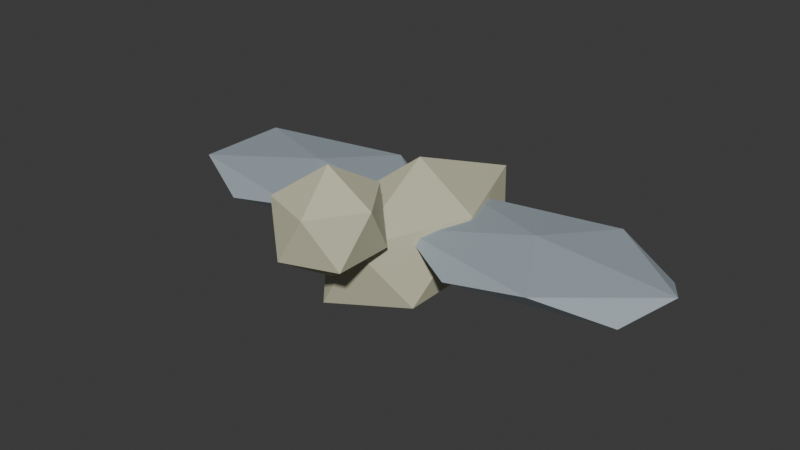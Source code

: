 # Source: SH10_Peachone.blend  (saved by Blender 5.2.44; exported with 4.5.12 LTS)
import bpy
from mathutils import Matrix  # noqa: F401  (used for matrix-valued properties, if any)

bpy.ops.wm.read_factory_settings(use_empty=True)
scene = bpy.context.scene
scene.name = 'Scene'

# ---- collections
col_collection = bpy.data.collections.new('Collection'); scene.collection.children.link(col_collection)

# ---- materials (node trees are filled in below, after node groups)
mat_sh10_peachone_bone = bpy.data.materials.new('SH10_Peachone_Bone')
mat_sh10_peachone_bone.diffuse_color = (0.58, 0.57, 0.4, 1.0)
mat_sh10_peachone_edge = bpy.data.materials.new('SH10_Peachone_Edge')
mat_sh10_peachone_edge.diffuse_color = (0.34, 0.4, 0.44, 1.0)

# ---- material node trees
mat_sh10_peachone_bone.use_nodes = True; mat_sh10_peachone_bone.node_tree.nodes.clear()
_N = mat_sh10_peachone_bone.node_tree.nodes; _L = mat_sh10_peachone_bone.node_tree.links
n0 = _N.new('ShaderNodeBsdfPrincipled'); n0.name = 'Principled BSDF'; n0.location = (-200, 100)
n0.inputs[0].default_value = (0.58, 0.57, 0.4, 1.0)
n0.inputs[2].default_value = 0.8
n0.inputs[10].default_value = 0.005
n1 = _N.new('ShaderNodeOutputMaterial'); n1.name = 'Material Output'; n1.location = (200, 100)
_L.new(n0.outputs[0], n1.inputs[0])
n1.is_active_output = True
mat_sh10_peachone_edge.use_nodes = True; mat_sh10_peachone_edge.node_tree.nodes.clear()
_N = mat_sh10_peachone_edge.node_tree.nodes; _L = mat_sh10_peachone_edge.node_tree.links
n0 = _N.new('ShaderNodeBsdfPrincipled'); n0.name = 'Principled BSDF'; n0.location = (-200, 100)
n0.inputs[0].default_value = (0.34, 0.4, 0.44, 1.0)
n0.inputs[2].default_value = 0.8
n0.inputs[10].default_value = 0.005
n1 = _N.new('ShaderNodeOutputMaterial'); n1.name = 'Material Output'; n1.location = (200, 100)
_L.new(n0.outputs[0], n1.inputs[0])
n1.is_active_output = True

# ---- world
world_world = bpy.data.worlds.new('World'); scene.world = world_world
world_world.use_nodes = True; world_world.node_tree.nodes.clear()
_N = world_world.node_tree.nodes; _L = world_world.node_tree.links
n0 = _N.new('ShaderNodeOutputWorld'); n0.name = 'World Output'; n0.location = (200, 100)
n1 = _N.new('ShaderNodeBackground'); n1.name = 'Background'; n1.location = (-200, 100)
n1.inputs[0].default_value = (0.05088, 0.05088, 0.05088, 1.0)
_L.new(n1.outputs[0], n0.inputs[0])
n0.is_active_output = True
world_world.color = (0.05088, 0.05088, 0.05088)
world_world.sun_shadow_jitter_overblur = 0.0

# ---- meshes
me_icosphere_265 = bpy.data.meshes.new('Icosphere.265')
me_icosphere_265.from_pydata([(0.0, 0.0, 0.05), (0.1302, -0.184, 0.1606), (-0.04975, -0.2977, 0.1606), (-0.161, 0.0, 0.1606), (-0.04975, 0.2977, 0.1606), (0.1302, 0.184, 0.1606), (0.04975, -0.2977, 0.3394), (-0.1302, -0.184, 0.3394), (-0.1302, 0.184, 0.3394), (0.04975, 0.2977, 0.3394), (0.161, 0.0, 0.3394), (0.0, 0.0, 0.45), (0.0, -0.32, 0.26), (0.1013, -0.3989, 0.3374), (-0.03869, -0.4476, 0.3374), (-0.1252, -0.32, 0.3374), (-0.03869, -0.1924, 0.3374), (0.1013, -0.2411, 0.3374), (0.03869, -0.4476, 0.4626), (-0.1013, -0.3989, 0.4626), (-0.1013, -0.2411, 0.4626), (0.03869, -0.1924, 0.4626), (0.1252, -0.32, 0.4626), (0.0, -0.32, 0.54), (-0.34, 0.0, 0.25), (-0.05056, -0.1262, 0.2776), (-0.4506, -0.2042, 0.2776), (-0.6978, 0.0, 0.2776), (-0.4506, 0.2042, 0.2776), (-0.05056, 0.1262, 0.2776), (-0.2294, -0.2042, 0.3224), (-0.6294, -0.1262, 0.3224), (-0.6294, 0.1262, 0.3224), (-0.2294, 0.2042, 0.3224), (0.01777, 0.0, 0.3224), (-0.34, 0.0, 0.35), (0.34, 0.0, 0.25), (0.6294, -0.1262, 0.2776), (0.2294, -0.2042, 0.2776), (-0.01777, 0.0, 0.2776), (0.2294, 0.2042, 0.2776), (0.6294, 0.1262, 0.2776), (0.4506, -0.2042, 0.3224), (0.05056, -0.1262, 0.3224), (0.05056, 0.1262, 0.3224), (0.4506, 0.2042, 0.3224), (0.6978, 0.0, 0.3224), (0.34, 0.0, 0.35)], [], [(0, 1, 2), (1, 0, 5), (0, 2, 3), (0, 3, 4), (0, 4, 5), (1, 5, 10), (2, 1, 6), (3, 2, 7), (4, 3, 8), (5, 4, 9), (1, 10, 6), (2, 6, 7), (3, 7, 8), (4, 8, 9), (5, 9, 10), (6, 10, 11), (7, 6, 11), (8, 7, 11), (9, 8, 11), (10, 9, 11), (12, 13, 14), (13, 12, 17), (12, 14, 15), (12, 15, 16), (12, 16, 17), (13, 17, 22), (14, 13, 18), (15, 14, 19), (16, 15, 20), (17, 16, 21), (13, 22, 18), (14, 18, 19), (15, 19, 20), (16, 20, 21), (17, 21, 22), (18, 22, 23), (19, 18, 23), (20, 19, 23), (21, 20, 23), (22, 21, 23), (24, 25, 26), (25, 24, 29), (24, 26, 27), (24, 27, 28), (24, 28, 29), (25, 29, 34), (26, 25, 30), (27, 26, 31), (28, 27, 32), (29, 28, 33), (25, 34, 30), (26, 30, 31), (27, 31, 32), (28, 32, 33), (29, 33, 34), (30, 34, 35), (31, 30, 35), (32, 31, 35), (33, 32, 35), (34, 33, 35), (36, 37, 38), (37, 36, 41), (36, 38, 39), (36, 39, 40), (36, 40, 41), (37, 41, 46), (38, 37, 42), (39, 38, 43), (40, 39, 44), (41, 40, 45), (37, 46, 42), (38, 42, 43), (39, 43, 44), (40, 44, 45), (41, 45, 46), (42, 46, 47), (43, 42, 47), (44, 43, 47), (45, 44, 47), (46, 45, 47)])
me_icosphere_265.polygons.foreach_set('material_index', [0, 0, 0, 0, 0, 0, 0, 0, 0, 0, 0, 0, 0, 0, 0, 0, 0, 0, 0, 0, 0, 0, 0, 0, 0, 0, 0, 0, 0, 0, 0, 0, 0, 0, 0, 0, 0, 0, 0, 0, 1, 1, 1, 1, 1, 1, 1, 1, 1, 1, 1, 1, 1, 1, 1, 1, 1, 1, 1, 1, 1, 1, 1, 1, 1, 1, 1, 1, 1, 1, 1, 1, 1, 1, 1, 1, 1, 1, 1, 1])
_uv = me_icosphere_265.uv_layers.new(name='UVMap')
_uv.uv.foreach_set('vector', [0.6036, 0.6444, 0.5127, 0.5228, 0.6271, 0.4493, 0.5127, 0.5228, 0.6036, 0.6444, 0.5127, 0.7577, 0.6036, 0.6444, 0.6271, 0.4493, 0.6979, 0.6388, 0.2554, 0.6376, 0.3367, 0.5807, 0.3643, 0.7808, 0.6036, 0.6444, 0.6271, 0.8294, 0.5127, 0.7577, 0.883, 0.05885, 0.883, 0.2878, 0.7687, 0.1685, 0.5099, 0.8636, 0.4025, 0.9431, 0.4025, 0.7983, 0.3367, 0.5807, 0.292, 0.4483, 0.4236, 0.4746, 0.3643, 0.7808, 0.3367, 0.5807, 0.4683, 0.6801, 0.883, 0.2878, 0.8821, 0.3856, 0.7681, 0.3704, 0.883, 0.05885, 0.7687, 0.1685, 0.7681, 4.262e-08, 0.8053, 0.9751, 0.6979, 0.9098, 0.8053, 0.8303, 0.3367, 0.5807, 0.4236, 0.4746, 0.4683, 0.6801, 0.3643, 0.7808, 0.4683, 0.6801, 0.4683, 0.7983, 0.883, 0.2878, 0.7681, 0.3704, 0.7687, 0.1685, 0.8117, 0.4493, 0.8821, 0.6398, 0.791, 0.6398, 0.6979, 0.5221, 0.8117, 0.4493, 0.791, 0.6398, 0.6979, 0.7576, 0.6979, 0.5221, 0.791, 0.6398, 0.8117, 0.8303, 0.6979, 0.7576, 0.791, 0.6398, 0.8821, 0.6398, 0.8117, 0.8303, 0.791, 0.6398, 0.9649, 0.1313, 0.8856, 0.09154, 0.9649, 0.03952, 0.8053, 0.8303, 0.8753, 0.8836, 0.8053, 0.931, 0.8943, 0.9142, 0.9178, 0.8303, 0.9684, 0.9142, 0.516, 0.9826, 0.5127, 0.9103, 0.5982, 0.9581, 0.8753, 0.8836, 0.8943, 0.9614, 0.8053, 0.931, 0.9625, 0.4703, 0.9625, 0.5684, 0.8825, 0.5156, 0.9649, 0.03952, 0.8856, 0.09154, 0.883, 2.243e-08, 0.9648, 0.767, 0.8821, 0.7507, 0.9634, 0.7085, 0.5982, 0.9581, 0.5127, 0.9103, 0.5962, 0.8634, 0.9625, 0.5684, 0.9618, 0.6198, 0.8821, 0.608, 0.9625, 0.4703, 0.8825, 0.5156, 0.8821, 0.4493, 0.8821, 0.7507, 0.8821, 0.6597, 0.9634, 0.7085, 0.5127, 0.9103, 0.5127, 0.8294, 0.5962, 0.8634, 0.5982, 0.9581, 0.5962, 0.8634, 0.6511, 0.9068, 0.9625, 0.5684, 0.8821, 0.608, 0.8825, 0.5156, 0.3116, 0.7983, 0.4025, 0.8357, 0.343, 0.8756, 0.9634, 0.7085, 0.8821, 0.6597, 0.9648, 0.6198, 0.3116, 0.9574, 0.2554, 0.8735, 0.343, 0.8756, 0.4025, 0.934, 0.3116, 0.9574, 0.343, 0.8756, 0.4025, 0.8357, 0.4025, 0.934, 0.343, 0.8756, 0.6523, 0.2278, 0.7681, 0.06151, 0.7681, 0.321, 0.7681, 0.06151, 0.6523, 0.2278, 0.6103, 0.02936, 0.6523, 0.2278, 0.7681, 0.321, 0.6103, 0.4493, 0.6523, 0.2278, 0.6103, 0.4493, 0.5127, 0.269, 0.6523, 0.2278, 0.5127, 0.269, 0.6103, 0.02936, 0.7681, 0.06151, 0.6103, 0.02936, 0.7001, 4.385e-08, 0.4683, 0.707, 0.4683, 0.4483, 0.5065, 0.5705, 0.6103, 0.4493, 0.7681, 0.321, 0.7001, 0.4199, 0.9625, 0.6198, 0.9625, 0.4305, 0.9978, 0.5197, 0.6103, 0.02936, 0.5127, 0.269, 0.5422, 0.1283, 0.3264, 0.03103, 0.4148, 5.243e-09, 0.2563, 0.1281, 0.9212, 0.2678, 0.9594, 0.1313, 0.9594, 0.39, 0.3264, 0.4483, 0.2563, 0.386, 0.4148, 0.4173, 0.4848, 0.3202, 0.4148, 0.4173, 0.5127, 0.1787, 0.4848, 0.06228, 0.5127, 0.1787, 0.4148, 5.243e-09, 0.2563, 0.1281, 0.4148, 5.243e-09, 0.3715, 0.2194, 0.2563, 0.386, 0.2563, 0.1281, 0.3715, 0.2194, 0.4148, 0.4173, 0.2563, 0.386, 0.3715, 0.2194, 0.5127, 0.1787, 0.4148, 0.4173, 0.3715, 0.2194, 0.4148, 5.243e-09, 0.5127, 0.1787, 0.3715, 0.2194, 0.1396, 0.6761, 0.2554, 0.5098, 0.2554, 0.7693, 0.2554, 0.5098, 0.1396, 0.6761, 0.09757, 0.4777, 0.1396, 0.6761, 0.2554, 0.7693, 0.09756, 0.8976, 0.1396, 0.6761, 0.09756, 0.8976, -1.516e-08, 0.7173, 0.1396, 0.6761, -1.516e-08, 0.7173, 0.09757, 0.4777, 0.2554, 0.5098, 0.09757, 0.4777, 0.1874, 0.4483, 0.9594, 0.39, 0.9594, 0.1313, 0.9976, 0.2535, 0.09756, 0.8976, 0.2554, 0.7693, 0.1874, 0.8682, 0.9648, 0.8091, 0.9648, 0.6198, 1.0, 0.709, 0.09757, 0.4777, -1.516e-08, 0.7173, 0.02953, 0.5766, 0.07002, 0.03103, 0.1584, -5.831e-10, 2.222e-09, 0.1281, 0.883, 0.2678, 0.9212, 0.1313, 0.9212, 0.39, 0.07001, 0.4483, 1.173e-08, 0.386, 0.1584, 0.4173, 0.2284, 0.3202, 0.1584, 0.4173, 0.2563, 0.1787, 0.2284, 0.06228, 0.2563, 0.1787, 0.1584, -5.831e-10, 2.222e-09, 0.1281, 0.1584, -5.831e-10, 0.1152, 0.2194, 1.173e-08, 0.386, 2.222e-09, 0.1281, 0.1152, 0.2194, 0.1584, 0.4173, 1.173e-08, 0.386, 0.1152, 0.2194, 0.2563, 0.1787, 0.1584, 0.4173, 0.1152, 0.2194, 0.1584, -5.831e-10, 0.2563, 0.1787, 0.1152, 0.2194])
me_icosphere_265.materials.append(mat_sh10_peachone_bone)
me_icosphere_265.materials.append(mat_sh10_peachone_edge)
me_icosphere_265.update()

# ---- objects
ob_sh10_peachone = bpy.data.objects.new('SH10_Peachone', me_icosphere_265)

# ---- transforms, parenting, visibility, modifiers, constraints
ob_sh10_peachone.location = (0.0, 0.0, 0.0)

# ---- collection membership
col_collection.objects.link(ob_sh10_peachone)

# ---- scene / render settings (as saved in the file)
scene.frame_start = 1; scene.frame_end = 25; scene.frame_set(1)
scene.render.engine = 'BLENDER_EEVEE_NEXT'
scene.render.bake_bias = 0.0
scene.render.bake_samples = 0
scene.render.compositor_device = 'GPU'
scene.eevee.use_volume_custom_range = False
scene.eevee.fast_gi_thickness_near = 0.1
scene.eevee.fast_gi_thickness_far = 0.0
scene.eevee.ray_tracing_options.screen_trace_thickness = 0.1
bpy.context.view_layer.update()

# ---- added for rendering (the .blend has no active camera and no usable light): camera, sun
cam_auto = bpy.data.cameras.new('AutoCamera')
cam_auto.lens = 50.0
cam_auto.sensor_width = 36.0
cam_auto.clip_end = 1000.0
ob_auto_camera = bpy.data.objects.new('AutoCamera', cam_auto)
scene.collection.objects.link(ob_auto_camera)
ob_auto_camera.location = (1.53239, -1.91381, 1.52092)
ob_auto_camera.rotation_euler = (1.09748, -7.21219e-08, 0.694738)
scene.camera = ob_auto_camera
light_auto_sun = bpy.data.lights.new('AutoSun', 'SUN')
light_auto_sun.energy = 3.0
light_auto_sun.angle = 0.0523599
ob_auto_sun = bpy.data.objects.new('AutoSun', light_auto_sun)
scene.collection.objects.link(ob_auto_sun)
ob_auto_sun.rotation_euler = (0.872665, 0.174533, 0.523599)
bpy.context.view_layer.update()
